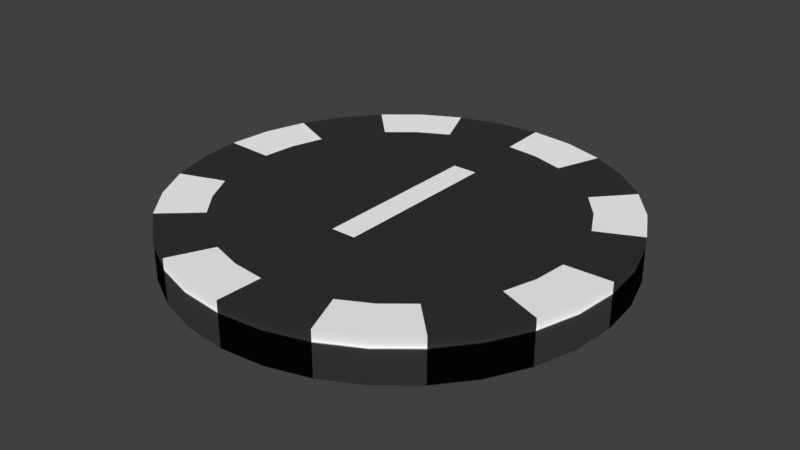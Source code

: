 # Source: Chip.blend  (saved by Blender 2.77.0; exported with 4.5.12 LTS)
import bpy
from mathutils import Matrix  # noqa: F401  (used for matrix-valued properties, if any)

bpy.ops.wm.read_factory_settings(use_empty=True)
scene = bpy.context.scene
scene.name = 'Scene'

# ---- collections
col_collection_1 = bpy.data.collections.new('Collection 1'); scene.collection.children.link(col_collection_1)

# ---- materials (node trees are filled in below, after node groups)
mat_red = bpy.data.materials.new('Red')
mat_red.alpha_threshold = 0.0
mat_red.use_transparent_shadow = False
mat_red.diffuse_color = (1.0, 1.0, 1.0, 1.0)
mat_red.roughness = 0.5
mat_center = bpy.data.materials.new('Center')
mat_center.alpha_threshold = 0.0
mat_center.use_transparent_shadow = False
mat_center.diffuse_color = (0.0331, 0.0331, 0.0331, 1.0)
mat_center.roughness = 0.5

# ---- material node trees

# ---- world
world_world = bpy.data.worlds.new('World'); scene.world = world_world
world_world.color = (0.05088, 0.05088, 0.05088)
world_world.use_sun_shadow = False
world_world.sun_shadow_jitter_overblur = 0.0
world_world.cycles.sampling_method = 'MANUAL'

# ---- meshes
me_plane = bpy.data.meshes.new('Plane')
me_plane.from_pydata([(-1.0, -1.0, 0.0), (1.0, -1.0, 0.0), (-1.0, 1.0, 0.0), (1.0, 1.0, 0.0)], [], [(0, 1, 3, 2)])
me_plane.use_remesh_preserve_volume = False
me_plane.use_remesh_preserve_attributes = False
me_plane.use_mirror_vertex_groups = False
me_plane.update()
me_cylinder = bpy.data.meshes.new('Cylinder')
me_cylinder.from_pydata([(0.0, 1.0, -1.0), (0.0, 1.0, 1.0), (0.1951, 0.9808, -1.0), (0.1951, 0.9808, 1.0), (0.3827, 0.9239, -1.0), (0.3827, 0.9239, 1.0), (0.5556, 0.8315, -1.0), (0.5556, 0.8315, 1.0), (0.7071, 0.7071, -1.0), (0.7071, 0.7071, 1.0), (0.8315, 0.5556, -1.0), (0.8315, 0.5556, 1.0), (0.9239, 0.3827, -1.0), (0.9239, 0.3827, 1.0), (0.9808, 0.1951, -1.0), (0.9808, 0.1951, 1.0), (1.0, 7.55e-08, -1.0), (1.0, 7.55e-08, 1.0), (0.9808, -0.1951, -1.0), (0.9808, -0.1951, 1.0), (0.9239, -0.3827, -1.0), (0.9239, -0.3827, 1.0), (0.8315, -0.5556, -1.0), (0.8315, -0.5556, 1.0), (0.7071, -0.7071, -1.0), (0.7071, -0.7071, 1.0), (0.5556, -0.8315, -1.0), (0.5556, -0.8315, 1.0), (0.3827, -0.9239, -1.0), (0.3827, -0.9239, 1.0), (0.1951, -0.9808, -1.0), (0.1951, -0.9808, 1.0), (-3.258e-07, -1.0, -1.0), (-3.258e-07, -1.0, 1.0), (-0.1951, -0.9808, -1.0), (-0.1951, -0.9808, 1.0), (-0.3827, -0.9239, -1.0), (-0.3827, -0.9239, 1.0), (-0.5556, -0.8315, -1.0), (-0.5556, -0.8315, 1.0), (-0.7071, -0.7071, -1.0), (-0.7071, -0.7071, 1.0), (-0.8315, -0.5556, -1.0), (-0.8315, -0.5556, 1.0), (-0.9239, -0.3827, -1.0), (-0.9239, -0.3827, 1.0), (-0.9808, -0.1951, -1.0), (-0.9808, -0.1951, 1.0), (-1.0, 9.656e-07, -1.0), (-1.0, 9.656e-07, 1.0), (-0.9808, 0.1951, -1.0), (-0.9808, 0.1951, 1.0), (-0.9239, 0.3827, -1.0), (-0.9239, 0.3827, 1.0), (-0.8315, 0.5556, -1.0), (-0.8315, 0.5556, 1.0), (-0.7071, 0.7071, -1.0), (-0.7071, 0.7071, 1.0), (-0.5556, 0.8315, -1.0), (-0.5556, 0.8315, 1.0), (-0.3827, 0.9239, -1.0), (-0.3827, 0.9239, 1.0), (-0.1951, 0.9808, -1.0), (-0.1951, 0.9808, 1.0), (2.536e-08, 0.7864, 0.8947), (0.1534, 0.7713, 0.8947), (0.3009, 0.7265, 0.8947), (0.4369, 0.6539, 0.8947), (0.5561, 0.5561, 0.8947), (0.6539, 0.4369, 0.8947), (0.7265, 0.3009, 0.8947), (0.7713, 0.1534, 0.8947), (0.7864, 1.202e-07, 0.8947), (0.7713, -0.1534, 0.8947), (0.7265, -0.3009, 0.8947), (0.6539, -0.4369, 0.8947), (0.5561, -0.5561, 0.8947), (0.4369, -0.6539, 0.8947), (0.3009, -0.7265, 0.8947), (0.1534, -0.7713, 0.8947), (-2.309e-07, -0.7864, 0.8947), (-0.1534, -0.7713, 0.8947), (-0.3009, -0.7265, 0.8947), (-0.4369, -0.6539, 0.8947), (-0.5561, -0.5561, 0.8947), (-0.6539, -0.4369, 0.8947), (-0.7265, -0.3009, 0.8947), (-0.7713, -0.1534, 0.8947), (-0.7864, 8.202e-07, 0.8947), (-0.7713, 0.1534, 0.8947), (-0.7265, 0.3009, 0.8947), (-0.6539, 0.4369, 0.8947), (-0.5561, 0.5561, 0.8947), (-0.4369, 0.6539, 0.8947), (-0.3009, 0.7265, 0.8947), (-0.1534, 0.7713, 0.8947)], [], [(0, 1, 3, 2), (2, 3, 5, 4), (4, 5, 7, 6), (6, 7, 9, 8), (8, 9, 11, 10), (10, 11, 13, 12), (12, 13, 15, 14), (14, 15, 17, 16), (16, 17, 19, 18), (18, 19, 21, 20), (20, 21, 23, 22), (22, 23, 25, 24), (24, 25, 27, 26), (26, 27, 29, 28), (28, 29, 31, 30), (30, 31, 33, 32), (32, 33, 35, 34), (34, 35, 37, 36), (36, 37, 39, 38), (38, 39, 41, 40), (40, 41, 43, 42), (42, 43, 45, 44), (44, 45, 47, 46), (46, 47, 49, 48), (48, 49, 51, 50), (50, 51, 53, 52), (52, 53, 55, 54), (54, 55, 57, 56), (56, 57, 59, 58), (58, 59, 61, 60), (60, 61, 63, 62), (62, 63, 1, 0), (0, 2, 4, 6, 8, 10, 12, 14, 16, 18, 20, 22, 24, 26, 28, 30, 32, 34, 36, 38, 40, 42, 44, 46, 48, 50, 52, 54, 56, 58, 60, 62), (65, 64, 95, 94, 93, 92, 91, 90, 89, 88, 87, 86, 85, 84, 83, 82, 81, 80, 79, 78, 77, 76, 75, 74, 73, 72, 71, 70, 69, 68, 67, 66), (61, 59, 57, 92, 93, 94), (5, 3, 1, 64, 65, 66), (13, 11, 9, 68, 69, 70), (21, 19, 17, 72, 73, 74), (29, 27, 25, 76, 77, 78), (37, 35, 33, 80, 81, 82), (45, 43, 41, 84, 85, 86), (53, 51, 49, 88, 89, 90), (1, 63, 61, 94, 95, 64), (9, 7, 5, 66, 67, 68), (17, 15, 13, 70, 71, 72), (25, 23, 21, 74, 75, 76), (33, 31, 29, 78, 79, 80), (41, 39, 37, 82, 83, 84), (49, 47, 45, 86, 87, 88), (57, 55, 53, 90, 91, 92)])
me_cylinder.polygons.foreach_set('use_smooth', [1, 1, 1, 1, 1, 1, 1, 1, 1, 1, 1, 1, 1, 1, 1, 1, 1, 1, 1, 1, 1, 1, 1, 1, 1, 1, 1, 1, 1, 1, 1, 1, 1, 1, 0, 0, 0, 0, 0, 0, 0, 0, 0, 0, 0, 0, 0, 0, 0, 0])
me_cylinder.polygons.foreach_set('material_index', [0, 0, 1, 1, 0, 0, 1, 1, 0, 0, 1, 1, 0, 0, 1, 1, 0, 0, 1, 1, 0, 0, 1, 1, 0, 0, 1, 1, 0, 0, 1, 1, 0, 1, 0, 0, 0, 0, 0, 0, 0, 0, 1, 1, 1, 1, 1, 1, 1, 1])
me_cylinder.materials.append(mat_red)
me_cylinder.materials.append(mat_center)
me_cylinder.use_remesh_preserve_volume = False
me_cylinder.use_remesh_preserve_attributes = False
me_cylinder.use_mirror_vertex_groups = False
me_cylinder.update()

# ---- curves / text
txt_text = bpy.data.curves.new('Text', 'FONT')
txt_text.dimensions = '2D'
txt_text.body = '1'
txt_text.materials.append(mat_red)
txt_text.use_path_clamp = True
txt_text.bevel_resolution = 0
txt_text.align_x = 'CENTER'
txt_text.offset_y = -0.3

# ---- objects
ob_mirror = bpy.data.objects.new('Mirror', me_plane)
ob_chip = bpy.data.objects.new('Chip', me_cylinder)
ob_amount = bpy.data.objects.new('Amount', txt_text)

# ---- transforms, parenting, visibility, modifiers, constraints
ob_mirror.location = (0.0, 0.0, 0.0)
ob_mirror.hide_viewport = True
ob_mirror.hide_render = True
ob_mirror.lineart.crease_threshold = 0.0
ob_chip.location = (0.0, 0.0, 0.05)
ob_chip.scale = (1.0, 1.0, 0.05)
ob_chip.lineart.crease_threshold = 0.0
_m = ob_chip.modifiers.new('Mirror', 'MIRROR')
_m.use_axis = (False, False, True)
_m.mirror_object = ob_mirror
ob_amount.parent = ob_chip
ob_amount.matrix_parent_inverse = Matrix(((1.0, 0.0, 0.0, 0.0), (0.0, 1.0, 0.0, 0.0), (0.0, 0.0, 20.0, -1.0), (0.0, 0.0, 0.0, 1.0)))
ob_amount.location = (0.0, 0.0, 0.1028)
ob_amount.scale = (1.157, 1.157, 1.157)
ob_amount.lineart.crease_threshold = 0.0
_m = ob_amount.modifiers.new('Mirror', 'MIRROR')
_m.use_axis = (False, False, True)
_m.mirror_object = ob_mirror

# ---- collection membership
col_collection_1.objects.link(ob_mirror)
col_collection_1.objects.link(ob_chip)
col_collection_1.objects.link(ob_amount)

# ---- scene / render settings (as saved in the file)
scene.frame_start = 1; scene.frame_end = 7; scene.frame_set(7)
scene.render.engine = 'BLENDER_EEVEE_NEXT'
scene.render.resolution_percentage = 50
scene.render.fps = 1
scene.render.dither_intensity = 0.0
scene.cycles.use_denoising = False
scene.cycles.samples = 128
scene.cycles.sampling_pattern = 'TABULATED_SOBOL'
scene.cycles.light_sampling_threshold = 0.0
scene.cycles.use_adaptive_sampling = False
scene.cycles.use_light_tree = False
scene.cycles.blur_glossy = 0.0
scene.cycles.sample_clamp_indirect = 0.0
scene.view_settings.view_transform = 'Standard'
bpy.context.view_layer.update()

# ---- added for rendering (the .blend has no active camera and no usable light): camera, sun
cam_auto = bpy.data.cameras.new('AutoCamera')
cam_auto.lens = 50.0
cam_auto.sensor_width = 36.0
cam_auto.clip_end = 1000.0
ob_auto_camera = bpy.data.objects.new('AutoCamera', cam_auto)
scene.collection.objects.link(ob_auto_camera)
ob_auto_camera.location = (2.62365, -3.14838, 2.10034)
ob_auto_camera.rotation_euler = (1.09748, -7.21219e-08, 0.694738)
scene.camera = ob_auto_camera
light_auto_sun = bpy.data.lights.new('AutoSun', 'SUN')
light_auto_sun.energy = 3.0
light_auto_sun.angle = 0.0523599
ob_auto_sun = bpy.data.objects.new('AutoSun', light_auto_sun)
scene.collection.objects.link(ob_auto_sun)
ob_auto_sun.rotation_euler = (0.872665, 0.174533, 0.523599)
bpy.context.view_layer.update()
